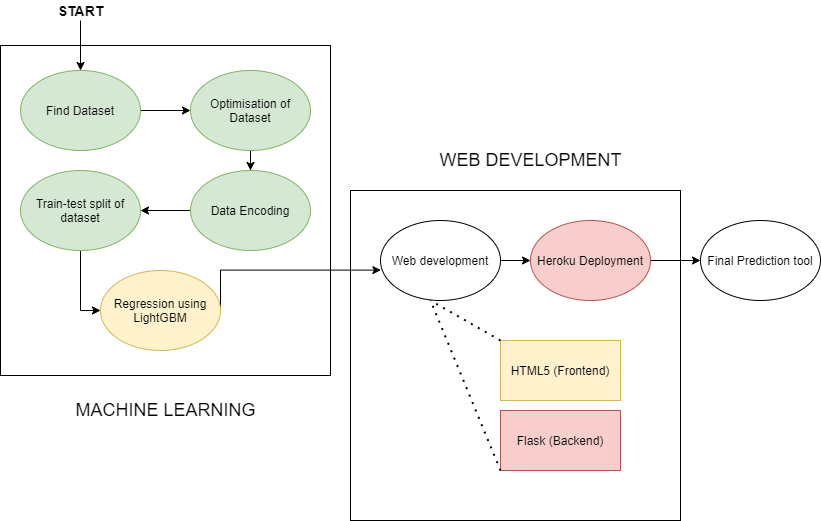

The diagram above was exported from draw.io. Its source (the exported page's mxGraphModel, read from the mxfile embedded in the PNG):
<mxGraphModel dx="1038" dy="617" grid="1" gridSize="10" guides="1" tooltips="1" connect="1" arrows="1" fold="1" page="1" pageScale="1" pageWidth="850" pageHeight="1100" math="0" shadow="0">
  <root>
    <mxCell id="0" />
    <mxCell id="1" parent="0" />
    <mxCell id="xKAhug1wS60CFwt8d-Gp-1" value="" style="whiteSpace=wrap;html=1;aspect=fixed;" parent="1" vertex="1">
      <mxGeometry x="20" y="55" width="330" height="330" as="geometry" />
    </mxCell>
    <mxCell id="xKAhug1wS60CFwt8d-Gp-2" value="" style="whiteSpace=wrap;html=1;aspect=fixed;" parent="1" vertex="1">
      <mxGeometry x="370" y="200" width="330" height="330" as="geometry" />
    </mxCell>
    <mxCell id="xKAhug1wS60CFwt8d-Gp-9" style="edgeStyle=orthogonalEdgeStyle;rounded=0;orthogonalLoop=1;jettySize=auto;html=1;" parent="1" source="xKAhug1wS60CFwt8d-Gp-4" target="xKAhug1wS60CFwt8d-Gp-5" edge="1">
      <mxGeometry relative="1" as="geometry" />
    </mxCell>
    <mxCell id="xKAhug1wS60CFwt8d-Gp-4" value="Find Dataset" style="ellipse;whiteSpace=wrap;html=1;fillColor=#d5e8d4;strokeColor=#82b366;" parent="1" vertex="1">
      <mxGeometry x="40" y="80" width="120" height="80" as="geometry" />
    </mxCell>
    <mxCell id="xKAhug1wS60CFwt8d-Gp-10" value="" style="edgeStyle=orthogonalEdgeStyle;rounded=0;orthogonalLoop=1;jettySize=auto;html=1;" parent="1" source="xKAhug1wS60CFwt8d-Gp-5" target="xKAhug1wS60CFwt8d-Gp-6" edge="1">
      <mxGeometry relative="1" as="geometry" />
    </mxCell>
    <mxCell id="xKAhug1wS60CFwt8d-Gp-5" value="Optimisation of Dataset&lt;span style=&quot;color: rgba(0 , 0 , 0 , 0) ; font-family: monospace ; font-size: 0px&quot;&gt;%3CmxGraphModel%3E%3Croot%3E%3CmxCell%20id%3D%220%22%2F%3E%3CmxCell%20id%3D%221%22%20parent%3D%220%22%2F%3E%3CmxCell%20id%3D%222%22%20value%3D%22Find%20Dataset%22%20style%3D%22ellipse%3BwhiteSpace%3Dwrap%3Bhtml%3D1%3B%22%20vertex%3D%221%22%20parent%3D%221%22%3E%3CmxGeometry%20x%3D%22125%22%20y%3D%2280%22%20width%3D%22120%22%20height%3D%2280%22%20as%3D%22geometry%22%2F%3E%3C%2FmxCell%3E%3C%2Froot%3E%3C%2FmxGraphModel%3E&lt;/span&gt;" style="ellipse;whiteSpace=wrap;html=1;fillColor=#d5e8d4;strokeColor=#82b366;" parent="1" vertex="1">
      <mxGeometry x="210" y="80" width="120" height="80" as="geometry" />
    </mxCell>
    <mxCell id="xKAhug1wS60CFwt8d-Gp-11" style="edgeStyle=orthogonalEdgeStyle;rounded=0;orthogonalLoop=1;jettySize=auto;html=1;entryX=1;entryY=0.5;entryDx=0;entryDy=0;" parent="1" source="xKAhug1wS60CFwt8d-Gp-6" target="xKAhug1wS60CFwt8d-Gp-7" edge="1">
      <mxGeometry relative="1" as="geometry" />
    </mxCell>
    <mxCell id="xKAhug1wS60CFwt8d-Gp-6" value="Data Encoding" style="ellipse;whiteSpace=wrap;html=1;fillColor=#d5e8d4;strokeColor=#82b366;" parent="1" vertex="1">
      <mxGeometry x="210" y="180" width="120" height="80" as="geometry" />
    </mxCell>
    <mxCell id="xKAhug1wS60CFwt8d-Gp-15" value="" style="edgeStyle=orthogonalEdgeStyle;rounded=0;orthogonalLoop=1;jettySize=auto;html=1;entryX=0;entryY=0.5;entryDx=0;entryDy=0;" parent="1" source="xKAhug1wS60CFwt8d-Gp-7" target="xKAhug1wS60CFwt8d-Gp-8" edge="1">
      <mxGeometry relative="1" as="geometry" />
    </mxCell>
    <mxCell id="xKAhug1wS60CFwt8d-Gp-7" value="Train-test split of dataset" style="ellipse;whiteSpace=wrap;html=1;fillColor=#d5e8d4;strokeColor=#82b366;" parent="1" vertex="1">
      <mxGeometry x="40" y="180" width="120" height="80" as="geometry" />
    </mxCell>
    <mxCell id="xKAhug1wS60CFwt8d-Gp-19" style="edgeStyle=orthogonalEdgeStyle;rounded=0;orthogonalLoop=1;jettySize=auto;html=1;exitX=1;exitY=0.5;exitDx=0;exitDy=0;entryX=0.003;entryY=0.62;entryDx=0;entryDy=0;entryPerimeter=0;" parent="1" source="xKAhug1wS60CFwt8d-Gp-8" target="xKAhug1wS60CFwt8d-Gp-16" edge="1">
      <mxGeometry relative="1" as="geometry">
        <Array as="points">
          <mxPoint x="240" y="280" />
        </Array>
      </mxGeometry>
    </mxCell>
    <mxCell id="xKAhug1wS60CFwt8d-Gp-8" value="Regression using LightGBM" style="ellipse;whiteSpace=wrap;html=1;fillColor=#fff2cc;strokeColor=#d6b656;" parent="1" vertex="1">
      <mxGeometry x="120" y="280" width="120" height="80" as="geometry" />
    </mxCell>
    <mxCell id="xKAhug1wS60CFwt8d-Gp-25" value="" style="edgeStyle=orthogonalEdgeStyle;rounded=0;orthogonalLoop=1;jettySize=auto;html=1;" parent="1" source="xKAhug1wS60CFwt8d-Gp-16" target="xKAhug1wS60CFwt8d-Gp-24" edge="1">
      <mxGeometry relative="1" as="geometry" />
    </mxCell>
    <mxCell id="xKAhug1wS60CFwt8d-Gp-16" value="Web development" style="ellipse;whiteSpace=wrap;html=1;" parent="1" vertex="1">
      <mxGeometry x="400" y="230" width="120" height="80" as="geometry" />
    </mxCell>
    <mxCell id="xKAhug1wS60CFwt8d-Gp-17" value="&lt;font style=&quot;font-size: 18px&quot;&gt;MACHINE LEARNING&lt;br&gt;&lt;/font&gt;" style="text;html=1;align=center;verticalAlign=middle;resizable=0;points=[];autosize=1;" parent="1" vertex="1">
      <mxGeometry x="85" y="410" width="200" height="20" as="geometry" />
    </mxCell>
    <mxCell id="xKAhug1wS60CFwt8d-Gp-18" value="&lt;font style=&quot;font-size: 18px&quot;&gt;WEB DEVELOPMENT&lt;/font&gt;" style="text;html=1;align=center;verticalAlign=middle;resizable=0;points=[];autosize=1;" parent="1" vertex="1">
      <mxGeometry x="450" y="160" width="200" height="20" as="geometry" />
    </mxCell>
    <mxCell id="xKAhug1wS60CFwt8d-Gp-20" value="HTML5 (Frontend)" style="rounded=0;whiteSpace=wrap;html=1;fillColor=#fff2cc;strokeColor=#d6b656;" parent="1" vertex="1">
      <mxGeometry x="520" y="350" width="120" height="60" as="geometry" />
    </mxCell>
    <mxCell id="xKAhug1wS60CFwt8d-Gp-21" value="Flask (Backend)" style="rounded=0;whiteSpace=wrap;html=1;fillColor=#f8cecc;strokeColor=#b85450;" parent="1" vertex="1">
      <mxGeometry x="520" y="420" width="120" height="60" as="geometry" />
    </mxCell>
    <mxCell id="xKAhug1wS60CFwt8d-Gp-27" style="edgeStyle=orthogonalEdgeStyle;rounded=0;orthogonalLoop=1;jettySize=auto;html=1;" parent="1" source="xKAhug1wS60CFwt8d-Gp-24" target="xKAhug1wS60CFwt8d-Gp-26" edge="1">
      <mxGeometry relative="1" as="geometry" />
    </mxCell>
    <mxCell id="xKAhug1wS60CFwt8d-Gp-24" value="Heroku Deployment" style="ellipse;whiteSpace=wrap;html=1;fillColor=#f8cecc;strokeColor=#b85450;" parent="1" vertex="1">
      <mxGeometry x="550" y="230" width="120" height="80" as="geometry" />
    </mxCell>
    <mxCell id="xKAhug1wS60CFwt8d-Gp-26" value="Final Prediction tool" style="ellipse;whiteSpace=wrap;html=1;" parent="1" vertex="1">
      <mxGeometry x="720" y="230" width="120" height="80" as="geometry" />
    </mxCell>
    <mxCell id="xKAhug1wS60CFwt8d-Gp-29" value="" style="endArrow=classic;html=1;" parent="1" target="xKAhug1wS60CFwt8d-Gp-4" edge="1">
      <mxGeometry width="50" height="50" relative="1" as="geometry">
        <mxPoint x="100" y="30" as="sourcePoint" />
        <mxPoint x="450" y="250" as="targetPoint" />
      </mxGeometry>
    </mxCell>
    <mxCell id="lUm5WixLumpUdxAOriIK-1" value="&lt;b&gt;&lt;font style=&quot;font-size: 14px&quot;&gt;START&lt;/font&gt;&lt;/b&gt;" style="text;html=1;align=center;verticalAlign=middle;resizable=0;points=[];autosize=1;" vertex="1" parent="1">
      <mxGeometry x="70" y="10" width="60" height="20" as="geometry" />
    </mxCell>
    <mxCell id="lUm5WixLumpUdxAOriIK-2" value="" style="endArrow=none;dashed=1;html=1;dashPattern=1 3;strokeWidth=2;exitX=0;exitY=1;exitDx=0;exitDy=0;" edge="1" parent="1" source="xKAhug1wS60CFwt8d-Gp-21">
      <mxGeometry width="50" height="50" relative="1" as="geometry">
        <mxPoint x="400" y="360" as="sourcePoint" />
        <mxPoint x="450" y="310" as="targetPoint" />
      </mxGeometry>
    </mxCell>
    <mxCell id="lUm5WixLumpUdxAOriIK-3" value="" style="endArrow=none;dashed=1;html=1;dashPattern=1 3;strokeWidth=2;exitX=0;exitY=0;exitDx=0;exitDy=0;" edge="1" parent="1" source="xKAhug1wS60CFwt8d-Gp-20">
      <mxGeometry width="50" height="50" relative="1" as="geometry">
        <mxPoint x="400" y="360" as="sourcePoint" />
        <mxPoint x="450" y="310" as="targetPoint" />
      </mxGeometry>
    </mxCell>
  </root>
</mxGraphModel>